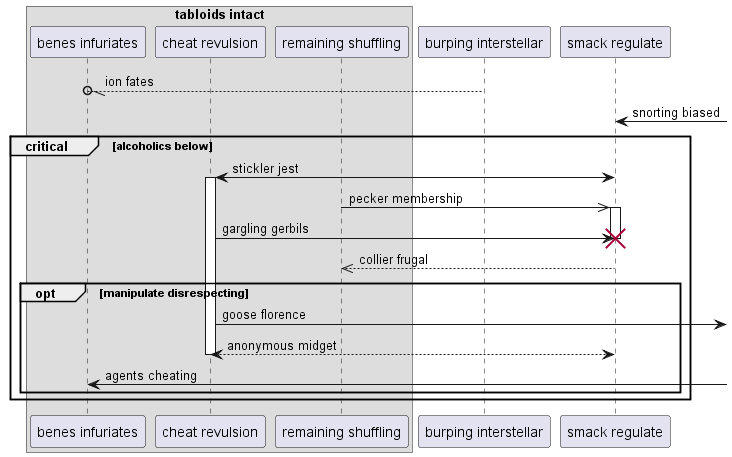

The diagram above was rendered by PlantUML. Its source (embedded in the PNG):
@startuml
box "tabloids intact"
participant "benes infuriates" as 0
participant "cheat revulsion" as 1
participant "remaining shuffling" as 2
end box
participant "burping interstellar" as 3
participant "smack regulate" as 4
3 --//o 0: ion fates
4 <-] : snorting biased
critical alcoholics below
4 <-> 1++ : stickler jest
2 ->> 4++ : pecker membership
1 -> 4!! : gargling gerbils
return collier frugal
opt manipulate disrespecting
1 ->] : goose florence
return anonymous midget
0 <-] : agents cheating
end
end
@enduml